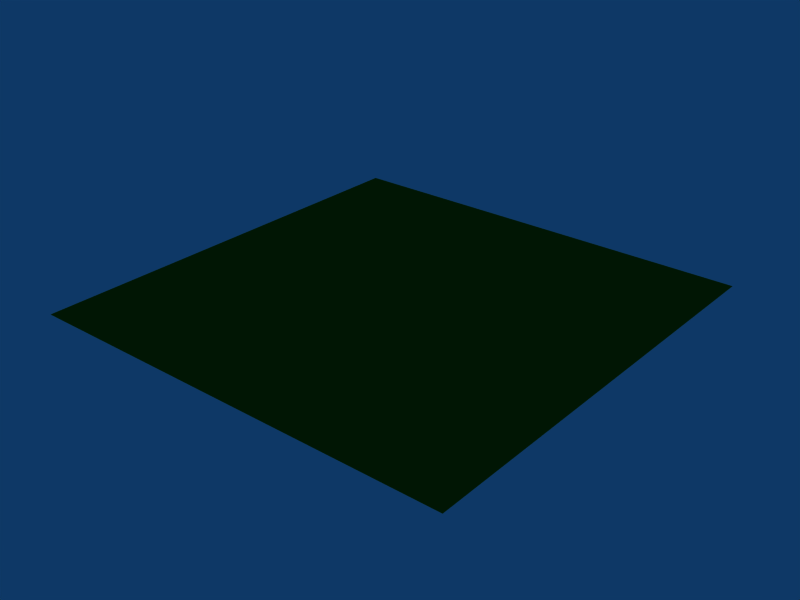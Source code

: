 # Source: 465d74528d18a.blend  (saved by Blender 2.44.0; exported with 4.5.12 LTS)
import bpy
from mathutils import Matrix  # noqa: F401  (used for matrix-valued properties, if any)

bpy.ops.wm.read_factory_settings(use_empty=True)
scene = bpy.context.scene
scene.name = 'Scene'

# ---- collections
col_collection_1 = bpy.data.collections.new('Collection 1'); scene.collection.children.link(col_collection_1)

# ---- materials (node trees are filled in below, after node groups)
mat_grass_green = bpy.data.materials.new('grass_green')
mat_grass_green.alpha_threshold = 0.0
mat_grass_green.preview_render_type = 'HAIR'
mat_grass_green.diffuse_color = (0.05361, 0.3972, 0.04067, 1.0)
mat_grass_green.specular_color = (0.9723, 0.8655, 0.7054)
mat_grass_green.roughness = 0.6891
mat_grass_green.specular_intensity = 0.6807
mat_grass_green.line_color = (0.0, 0.0, 0.0, 1.0)

# ---- material node trees

# ---- world
world_world = bpy.data.worlds.new('World'); scene.world = world_world
world_world.color = (0.05656, 0.2208, 0.4)
world_world.use_sun_shadow = False
world_world.sun_shadow_jitter_overblur = 0.0
world_world.cycles.sampling_method = 'MANUAL'
world_world.cycles.sample_map_resolution = 256

# ---- meshes
me_plane = bpy.data.meshes.new('Plane')
me_plane.from_pydata([(1.0, 1.0, 0.0), (1.0, -1.0, 0.0), (-1.0, -1.0, 0.0), (-1.0, 1.0, 0.0)], [], [(0, 3, 2, 1)])
me_plane.materials.append(mat_grass_green)
me_plane.use_remesh_preserve_volume = False
me_plane.use_remesh_preserve_attributes = False
me_plane.use_mirror_vertex_groups = False
me_plane.update()

# ---- objects
ob_plane = bpy.data.objects.new('Plane', me_plane)

# ---- transforms, parenting, visibility, modifiers, constraints
ob_plane.location = (0.0, 0.0, 0.0)
ob_plane.lock_rotations_4d = False
ob_plane.empty_display_type = 'ARROWS'
ob_plane.color = (0.0, 0.0, 0.0, 1.0)
ob_plane.lineart.crease_threshold = 0.0

# ---- collection membership
col_collection_1.objects.link(ob_plane)

# ---- scene / render settings (as saved in the file)
scene.frame_start = 1; scene.frame_end = 250; scene.frame_set(1)
scene.render.engine = 'BLENDER_EEVEE_NEXT'
scene.render.image_settings.file_format = 'JPEG'
scene.render.image_settings.color_mode = 'RGB'
scene.render.image_settings.compression = 90
scene.render.resolution_x = 800
scene.render.resolution_y = 600
scene.render.pixel_aspect_x = 100.0
scene.render.pixel_aspect_y = 100.0
scene.render.fps = 25
scene.render.dither_intensity = 0.0
scene.render.use_compositing = False
scene.render.use_sequencer = False
scene.render.bake_margin = 2
scene.render.bake_bias = 0.0
scene.render.use_stamp_time = False
scene.render.use_stamp_date = False
scene.render.use_stamp_frame = False
scene.render.use_stamp_camera = False
scene.render.use_stamp_scene = False
scene.render.use_stamp_filename = False
scene.render.use_stamp_render_time = False
scene.render.stamp_font_size = 0
scene.cycles.use_denoising = False
scene.cycles.samples = 10
scene.cycles.sampling_pattern = 'TABULATED_SOBOL'
scene.cycles.light_sampling_threshold = 0.0
scene.cycles.use_adaptive_sampling = False
scene.cycles.use_light_tree = False
scene.cycles.blur_glossy = 0.0
scene.cycles.volume_bounces = 1
scene.cycles.pixel_filter_type = 'GAUSSIAN'
scene.cycles.sample_clamp_indirect = 0.0
scene.view_settings.view_transform = 'Raw'
bpy.context.view_layer.update()

# ---- added for rendering (the .blend has no active camera): camera
cam_auto = bpy.data.cameras.new('AutoCamera')
cam_auto.lens = 50.0
cam_auto.sensor_width = 36.0
cam_auto.clip_end = 1000.0
ob_auto_camera = bpy.data.objects.new('AutoCamera', cam_auto)
scene.collection.objects.link(ob_auto_camera)
ob_auto_camera.location = (2.61693, -3.14032, 2.09354)
ob_auto_camera.rotation_euler = (1.09748, -7.21219e-08, 0.694738)
scene.camera = ob_auto_camera
bpy.context.view_layer.update()
